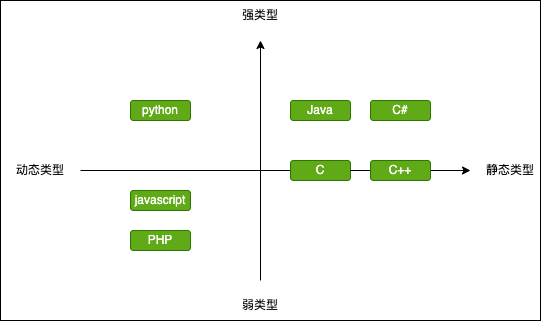

The diagram above was exported from draw.io. Its source (the exported page's mxGraphModel, read from the mxfile embedded in the PNG):
<mxGraphModel dx="899" dy="751" grid="1" gridSize="10" guides="1" tooltips="1" connect="1" arrows="1" fold="1" page="1" pageScale="1" pageWidth="827" pageHeight="1169" math="0" shadow="0">
  <root>
    <mxCell id="0" />
    <mxCell id="1" parent="0" />
    <mxCell id="21" value="" style="rounded=0;whiteSpace=wrap;html=1;" vertex="1" parent="1">
      <mxGeometry x="120" y="170" width="540" height="320" as="geometry" />
    </mxCell>
    <mxCell id="2" value="" style="endArrow=classic;html=1;startArrow=none;" edge="1" parent="1" source="17">
      <mxGeometry width="50" height="50" relative="1" as="geometry">
        <mxPoint x="200" y="340" as="sourcePoint" />
        <mxPoint x="590" y="340" as="targetPoint" />
      </mxGeometry>
    </mxCell>
    <mxCell id="3" value="" style="endArrow=classic;html=1;" edge="1" parent="1">
      <mxGeometry width="50" height="50" relative="1" as="geometry">
        <mxPoint x="380" y="450" as="sourcePoint" />
        <mxPoint x="380" y="210" as="targetPoint" />
      </mxGeometry>
    </mxCell>
    <mxCell id="4" value="强类型" style="text;html=1;strokeColor=none;fillColor=none;align=center;verticalAlign=middle;whiteSpace=wrap;rounded=0;" vertex="1" parent="1">
      <mxGeometry x="350" y="170" width="60" height="30" as="geometry" />
    </mxCell>
    <mxCell id="5" value="弱类型" style="text;html=1;strokeColor=none;fillColor=none;align=center;verticalAlign=middle;whiteSpace=wrap;rounded=0;" vertex="1" parent="1">
      <mxGeometry x="350" y="460" width="60" height="30" as="geometry" />
    </mxCell>
    <mxCell id="6" value="静态类型" style="text;html=1;strokeColor=none;fillColor=none;align=center;verticalAlign=middle;whiteSpace=wrap;rounded=0;" vertex="1" parent="1">
      <mxGeometry x="600" y="325" width="60" height="30" as="geometry" />
    </mxCell>
    <mxCell id="9" value="动态类型" style="text;html=1;strokeColor=none;fillColor=none;align=center;verticalAlign=middle;whiteSpace=wrap;rounded=0;" vertex="1" parent="1">
      <mxGeometry x="130" y="325" width="60" height="30" as="geometry" />
    </mxCell>
    <mxCell id="10" value="python" style="rounded=1;whiteSpace=wrap;html=1;fillColor=#60a917;strokeColor=#2D7600;fontColor=#ffffff;" vertex="1" parent="1">
      <mxGeometry x="250" y="270" width="60" height="20" as="geometry" />
    </mxCell>
    <mxCell id="11" value="javascript" style="rounded=1;whiteSpace=wrap;html=1;fillColor=#60a917;strokeColor=#2D7600;fontColor=#ffffff;" vertex="1" parent="1">
      <mxGeometry x="250" y="360" width="60" height="20" as="geometry" />
    </mxCell>
    <mxCell id="12" value="PHP" style="rounded=1;whiteSpace=wrap;html=1;fillColor=#60a917;strokeColor=#2D7600;fontColor=#ffffff;" vertex="1" parent="1">
      <mxGeometry x="250" y="400" width="60" height="20" as="geometry" />
    </mxCell>
    <mxCell id="13" value="Java" style="rounded=1;whiteSpace=wrap;html=1;fillColor=#60a917;strokeColor=#2D7600;fontColor=#ffffff;" vertex="1" parent="1">
      <mxGeometry x="410" y="270" width="60" height="20" as="geometry" />
    </mxCell>
    <mxCell id="14" value="C#" style="rounded=1;whiteSpace=wrap;html=1;fillColor=#60a917;strokeColor=#2D7600;fontColor=#ffffff;" vertex="1" parent="1">
      <mxGeometry x="490" y="270" width="60" height="20" as="geometry" />
    </mxCell>
    <mxCell id="16" value="" style="endArrow=none;html=1;" edge="1" parent="1" target="15">
      <mxGeometry width="50" height="50" relative="1" as="geometry">
        <mxPoint x="200" y="340" as="sourcePoint" />
        <mxPoint x="590" y="340" as="targetPoint" />
      </mxGeometry>
    </mxCell>
    <mxCell id="15" value="C" style="rounded=1;whiteSpace=wrap;html=1;fillColor=#60a917;strokeColor=#2D7600;fontColor=#ffffff;" vertex="1" parent="1">
      <mxGeometry x="410" y="330" width="60" height="20" as="geometry" />
    </mxCell>
    <mxCell id="18" value="" style="endArrow=none;html=1;startArrow=none;" edge="1" parent="1" source="15" target="17">
      <mxGeometry width="50" height="50" relative="1" as="geometry">
        <mxPoint x="470" y="340" as="sourcePoint" />
        <mxPoint x="590" y="340" as="targetPoint" />
      </mxGeometry>
    </mxCell>
    <mxCell id="17" value="C++" style="rounded=1;whiteSpace=wrap;html=1;fillColor=#60a917;strokeColor=#2D7600;fontColor=#ffffff;" vertex="1" parent="1">
      <mxGeometry x="490" y="330" width="60" height="20" as="geometry" />
    </mxCell>
  </root>
</mxGraphModel>